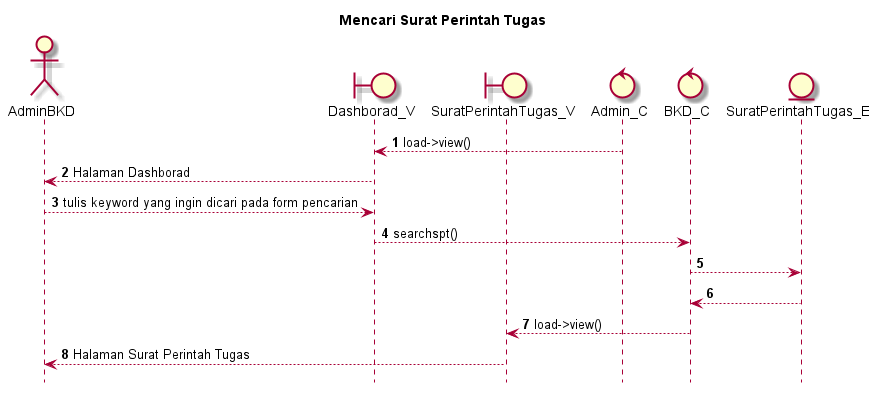

The diagram above was rendered by PlantUML. Its source (embedded in the PNG):
@startuml

autonumber
hide footbox
title Mencari Surat Perintah Tugas

Actor AdminBKD
boundary Dashborad_V
boundary SuratPerintahTugas_V
control Admin_C
control BKD_C
Entity SuratPerintahTugas_E

Admin_C --> Dashborad_V: load->view()
Dashborad_V --> AdminBKD: Halaman Dashborad
AdminBKD --> Dashborad_V: tulis keyword yang ingin dicari pada form pencarian
Dashborad_V --> BKD_C: searchspt()
BKD_C --> SuratPerintahTugas_E:
    
    SuratPerintahTugas_E --> BKD_C:
    BKD_C --> SuratPerintahTugas_V: load->view()
    SuratPerintahTugas_V --> AdminBKD: Halaman Surat Perintah Tugas

@enduml